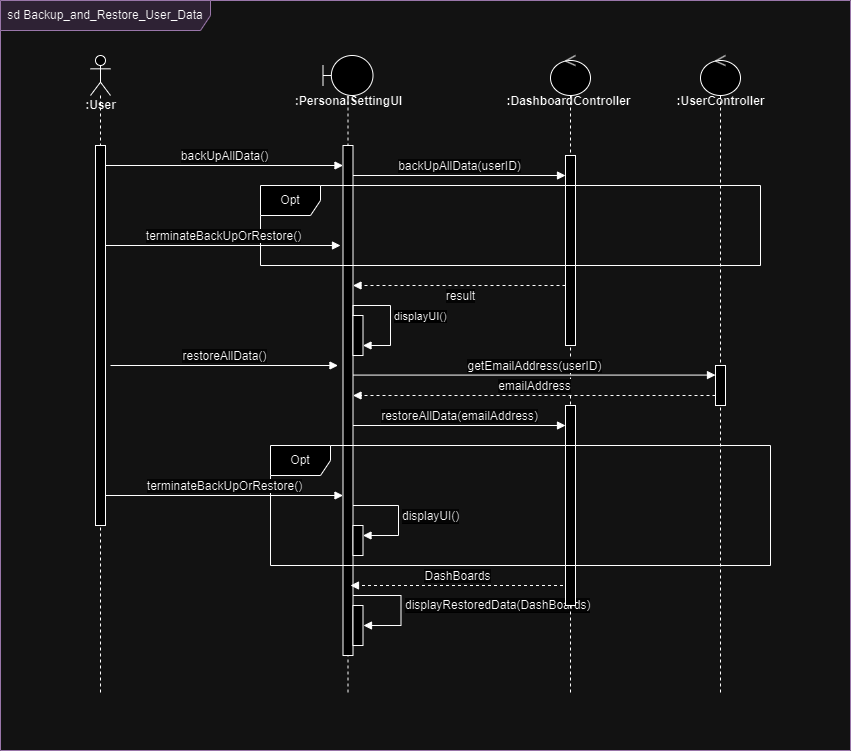

The diagram above was exported from draw.io. Its source (the exported page's mxGraphModel, read from the mxfile embedded in the PNG):
<mxGraphModel dx="1393" dy="788" grid="1" gridSize="10" guides="1" tooltips="1" connect="1" arrows="1" fold="1" page="1" pageScale="1" pageWidth="850" pageHeight="1100" math="0" shadow="0">
  <root>
    <mxCell id="0" />
    <mxCell id="1" parent="0" />
    <mxCell id="fiFismom7TFnfdeaMlCz-1" value="" style="shape=umlLifeline;perimeter=lifelinePerimeter;whiteSpace=wrap;html=1;container=1;dropTarget=0;collapsible=0;recursiveResize=0;outlineConnect=0;portConstraint=eastwest;newEdgeStyle={&quot;curved&quot;:0,&quot;rounded&quot;:0};participant=umlActor;strokeColor=default;align=center;verticalAlign=bottom;fontFamily=Helvetica;fontSize=12;fontColor=default;fillColor=default;" parent="1" vertex="1">
      <mxGeometry x="340" y="80" width="20" height="640" as="geometry" />
    </mxCell>
    <mxCell id="fiFismom7TFnfdeaMlCz-2" value="" style="html=1;points=[[0,0,0,0,5],[0,1,0,0,-5],[1,0,0,0,5],[1,1,0,0,-5]];perimeter=orthogonalPerimeter;outlineConnect=0;targetShapes=umlLifeline;portConstraint=eastwest;newEdgeStyle={&quot;curved&quot;:0,&quot;rounded&quot;:0};strokeColor=default;align=center;verticalAlign=bottom;fontFamily=Helvetica;fontSize=12;fontColor=default;fillColor=default;" parent="fiFismom7TFnfdeaMlCz-1" vertex="1">
      <mxGeometry x="5" y="90" width="10" height="380" as="geometry" />
    </mxCell>
    <mxCell id="Ts3vcEo9JU1vxh9fjrlP-1" value=":User" style="text;align=center;fontStyle=1;verticalAlign=middle;spacingLeft=3;spacingRight=3;strokeColor=none;rotatable=0;points=[[0,0.5],[1,0.5]];portConstraint=eastwest;html=1;fontFamily=Helvetica;fontSize=12;fontColor=default;" parent="1" vertex="1">
      <mxGeometry x="310" y="120" width="80" height="20" as="geometry" />
    </mxCell>
    <mxCell id="Ts3vcEo9JU1vxh9fjrlP-2" value="" style="shape=umlLifeline;perimeter=lifelinePerimeter;whiteSpace=wrap;html=1;container=1;dropTarget=0;collapsible=0;recursiveResize=0;outlineConnect=0;portConstraint=eastwest;newEdgeStyle={&quot;curved&quot;:0,&quot;rounded&quot;:0};participant=umlBoundary;" parent="1" vertex="1">
      <mxGeometry x="572.5" y="80" width="50" height="640" as="geometry" />
    </mxCell>
    <mxCell id="Ts3vcEo9JU1vxh9fjrlP-3" value="" style="html=1;points=[[0,0,0,0,5],[0,1,0,0,-5],[1,0,0,0,5],[1,1,0,0,-5]];perimeter=orthogonalPerimeter;outlineConnect=0;targetShapes=umlLifeline;portConstraint=eastwest;newEdgeStyle={&quot;curved&quot;:0,&quot;rounded&quot;:0};strokeColor=default;align=center;verticalAlign=bottom;fontFamily=Helvetica;fontSize=12;fontColor=default;fillColor=default;" parent="Ts3vcEo9JU1vxh9fjrlP-2" vertex="1">
      <mxGeometry x="20" y="90" width="10" height="510" as="geometry" />
    </mxCell>
    <mxCell id="Ts3vcEo9JU1vxh9fjrlP-26" value="" style="html=1;points=[[0,0,0,0,5],[0,1,0,0,-5],[1,0,0,0,5],[1,1,0,0,-5]];perimeter=orthogonalPerimeter;outlineConnect=0;targetShapes=umlLifeline;portConstraint=eastwest;newEdgeStyle={&quot;curved&quot;:0,&quot;rounded&quot;:0};" parent="Ts3vcEo9JU1vxh9fjrlP-2" vertex="1">
      <mxGeometry x="30" y="260" width="10" height="40" as="geometry" />
    </mxCell>
    <mxCell id="Ts3vcEo9JU1vxh9fjrlP-36" value="" style="html=1;points=[[0,0,0,0,5],[0,1,0,0,-5],[1,0,0,0,5],[1,1,0,0,-5]];perimeter=orthogonalPerimeter;outlineConnect=0;targetShapes=umlLifeline;portConstraint=eastwest;newEdgeStyle={&quot;curved&quot;:0,&quot;rounded&quot;:0};" parent="Ts3vcEo9JU1vxh9fjrlP-2" vertex="1">
      <mxGeometry x="30" y="550" width="10" height="40" as="geometry" />
    </mxCell>
    <mxCell id="Ts3vcEo9JU1vxh9fjrlP-37" value="&lt;span style=&quot;font-size: 12px; text-wrap: wrap; background-color: rgb(251, 251, 251);&quot;&gt;displayRestoredData(&lt;/span&gt;&lt;span style=&quot;font-size: 12px; text-wrap: wrap; background-color: rgb(251, 251, 251);&quot;&gt;DashBoards&lt;/span&gt;&lt;span style=&quot;font-size: 12px; text-wrap: wrap; background-color: rgb(251, 251, 251);&quot;&gt;)&lt;/span&gt;" style="html=1;align=left;spacingLeft=2;endArrow=block;rounded=0;edgeStyle=orthogonalEdgeStyle;curved=0;rounded=0;" parent="Ts3vcEo9JU1vxh9fjrlP-2" edge="1">
      <mxGeometry relative="1" as="geometry">
        <mxPoint x="30" y="540" as="sourcePoint" />
        <Array as="points">
          <mxPoint x="78" y="540" />
          <mxPoint x="78" y="570" />
          <mxPoint x="40" y="570" />
        </Array>
        <mxPoint x="40.5" y="570" as="targetPoint" />
      </mxGeometry>
    </mxCell>
    <mxCell id="Ts3vcEo9JU1vxh9fjrlP-6" value="&lt;div&gt;&lt;br&gt;&lt;/div&gt;:&lt;b style=&quot;text-wrap: wrap;&quot;&gt;PersonalSettingUI&lt;/b&gt;&lt;div&gt;&lt;span style=&quot;text-wrap: wrap;&quot;&gt;&lt;br&gt;&lt;/span&gt;&lt;div&gt;&lt;b style=&quot;text-wrap: wrap;&quot;&gt;&lt;br&gt;&lt;/b&gt;&lt;/div&gt;&lt;/div&gt;" style="text;align=center;fontStyle=1;verticalAlign=middle;spacingLeft=3;spacingRight=3;strokeColor=none;rotatable=0;points=[[0,0.5],[1,0.5]];portConstraint=eastwest;html=1;fontFamily=Helvetica;fontSize=12;fontColor=default;" parent="1" vertex="1">
      <mxGeometry x="530" y="120" width="135" height="25" as="geometry" />
    </mxCell>
    <mxCell id="Ts3vcEo9JU1vxh9fjrlP-7" value="&lt;span style=&quot;font-size: 12px; text-align: left; text-wrap: wrap; background-color: rgb(251, 251, 251);&quot;&gt;backUpAllData()&lt;/span&gt;" style="html=1;verticalAlign=bottom;endArrow=block;curved=0;rounded=0;" parent="1" edge="1">
      <mxGeometry width="80" relative="1" as="geometry">
        <mxPoint x="355" y="190" as="sourcePoint" />
        <mxPoint x="592.5" y="190" as="targetPoint" />
      </mxGeometry>
    </mxCell>
    <mxCell id="Ts3vcEo9JU1vxh9fjrlP-15" value="" style="shape=umlLifeline;perimeter=lifelinePerimeter;whiteSpace=wrap;html=1;container=1;dropTarget=0;collapsible=0;recursiveResize=0;outlineConnect=0;portConstraint=eastwest;newEdgeStyle={&quot;curved&quot;:0,&quot;rounded&quot;:0};participant=umlControl;strokeColor=default;align=center;verticalAlign=bottom;fontFamily=Helvetica;fontSize=12;fontColor=default;fillColor=default;" parent="1" vertex="1">
      <mxGeometry x="800" y="80" width="40" height="640" as="geometry" />
    </mxCell>
    <mxCell id="Ts3vcEo9JU1vxh9fjrlP-16" value="" style="html=1;points=[[0,0,0,0,5],[0,1,0,0,-5],[1,0,0,0,5],[1,1,0,0,-5]];perimeter=orthogonalPerimeter;outlineConnect=0;targetShapes=umlLifeline;portConstraint=eastwest;newEdgeStyle={&quot;curved&quot;:0,&quot;rounded&quot;:0};strokeColor=default;align=center;verticalAlign=bottom;fontFamily=Helvetica;fontSize=12;fontColor=default;fillColor=default;" parent="Ts3vcEo9JU1vxh9fjrlP-15" vertex="1">
      <mxGeometry x="15" y="100" width="10" height="190" as="geometry" />
    </mxCell>
    <mxCell id="Ts3vcEo9JU1vxh9fjrlP-32" value="" style="html=1;points=[[0,0,0,0,5],[0,1,0,0,-5],[1,0,0,0,5],[1,1,0,0,-5]];perimeter=orthogonalPerimeter;outlineConnect=0;targetShapes=umlLifeline;portConstraint=eastwest;newEdgeStyle={&quot;curved&quot;:0,&quot;rounded&quot;:0};strokeColor=default;align=center;verticalAlign=bottom;fontFamily=Helvetica;fontSize=12;fontColor=default;fillColor=default;" parent="Ts3vcEo9JU1vxh9fjrlP-15" vertex="1">
      <mxGeometry x="15" y="350" width="10" height="200" as="geometry" />
    </mxCell>
    <mxCell id="Ts3vcEo9JU1vxh9fjrlP-19" value="&lt;span style=&quot;font-size: 12px; text-align: left; text-wrap: wrap; background-color: rgb(251, 251, 251);&quot;&gt;backUpAllData(userID)&lt;/span&gt;" style="html=1;verticalAlign=bottom;endArrow=block;curved=0;rounded=0;" parent="1" target="Ts3vcEo9JU1vxh9fjrlP-16" edge="1">
      <mxGeometry width="80" relative="1" as="geometry">
        <mxPoint x="602.5" y="200" as="sourcePoint" />
        <mxPoint x="775" y="200" as="targetPoint" />
      </mxGeometry>
    </mxCell>
    <mxCell id="Ts3vcEo9JU1vxh9fjrlP-20" value="&lt;div style=&quot;text-align: left;&quot;&gt;&lt;span style=&quot;font-size: 12px; text-wrap: wrap; background-color: rgb(251, 251, 251);&quot;&gt;result&lt;/span&gt;&lt;/div&gt;" style="html=1;verticalAlign=bottom;endArrow=block;curved=0;rounded=0;dashed=1;" parent="1" edge="1">
      <mxGeometry x="-0.0118" y="20" width="80" relative="1" as="geometry">
        <mxPoint x="815" y="310" as="sourcePoint" />
        <mxPoint x="602.5" y="310" as="targetPoint" />
        <Array as="points">
          <mxPoint x="720" y="310" />
        </Array>
        <mxPoint as="offset" />
      </mxGeometry>
    </mxCell>
    <mxCell id="Ts3vcEo9JU1vxh9fjrlP-21" value="" style="shape=umlLifeline;perimeter=lifelinePerimeter;whiteSpace=wrap;html=1;container=1;dropTarget=0;collapsible=0;recursiveResize=0;outlineConnect=0;portConstraint=eastwest;newEdgeStyle={&quot;curved&quot;:0,&quot;rounded&quot;:0};participant=umlControl;strokeColor=default;align=center;verticalAlign=bottom;fontFamily=Helvetica;fontSize=12;fontColor=default;fillColor=default;size=40;" parent="1" vertex="1">
      <mxGeometry x="950" y="80" width="40" height="640" as="geometry" />
    </mxCell>
    <mxCell id="Ts3vcEo9JU1vxh9fjrlP-22" value="" style="html=1;points=[[0,0,0,0,5],[0,1,0,0,-5],[1,0,0,0,5],[1,1,0,0,-5]];perimeter=orthogonalPerimeter;outlineConnect=0;targetShapes=umlLifeline;portConstraint=eastwest;newEdgeStyle={&quot;curved&quot;:0,&quot;rounded&quot;:0};strokeColor=default;align=center;verticalAlign=bottom;fontFamily=Helvetica;fontSize=12;fontColor=default;fillColor=default;" parent="Ts3vcEo9JU1vxh9fjrlP-21" vertex="1">
      <mxGeometry x="15" y="310" width="10" height="40" as="geometry" />
    </mxCell>
    <mxCell id="Ts3vcEo9JU1vxh9fjrlP-23" value="&lt;div&gt;&lt;br&gt;&lt;/div&gt;:Dashboard&lt;b style=&quot;text-wrap: wrap;&quot;&gt;Controller&lt;/b&gt;&lt;div&gt;&lt;span style=&quot;text-wrap: wrap;&quot;&gt;&lt;br&gt;&lt;/span&gt;&lt;div&gt;&lt;b style=&quot;text-wrap: wrap;&quot;&gt;&lt;br&gt;&lt;/b&gt;&lt;/div&gt;&lt;/div&gt;" style="text;align=center;fontStyle=1;verticalAlign=middle;spacingLeft=3;spacingRight=3;strokeColor=none;rotatable=0;points=[[0,0.5],[1,0.5]];portConstraint=eastwest;html=1;fontFamily=Helvetica;fontSize=12;fontColor=default;" parent="1" vertex="1">
      <mxGeometry x="750" y="120" width="135" height="25" as="geometry" />
    </mxCell>
    <mxCell id="Ts3vcEo9JU1vxh9fjrlP-28" value="&lt;span style=&quot;font-size: 12px; text-align: left; text-wrap: wrap; background-color: rgb(251, 251, 251);&quot;&gt;restoreAllData()&lt;/span&gt;" style="html=1;verticalAlign=bottom;endArrow=block;curved=0;rounded=0;" parent="1" edge="1">
      <mxGeometry width="80" relative="1" as="geometry">
        <mxPoint x="360" y="390" as="sourcePoint" />
        <mxPoint x="587.5" y="390" as="targetPoint" />
      </mxGeometry>
    </mxCell>
    <mxCell id="Ts3vcEo9JU1vxh9fjrlP-29" value="&lt;span style=&quot;font-size: 12px; text-align: left; text-wrap: wrap; background-color: rgb(251, 251, 251);&quot;&gt;getEmailAddress(userID)&lt;/span&gt;" style="html=1;verticalAlign=bottom;endArrow=block;curved=0;rounded=0;" parent="1" edge="1">
      <mxGeometry width="80" relative="1" as="geometry">
        <mxPoint x="602.5" y="399.58" as="sourcePoint" />
        <mxPoint x="965" y="399.58" as="targetPoint" />
      </mxGeometry>
    </mxCell>
    <mxCell id="Ts3vcEo9JU1vxh9fjrlP-31" value="&lt;div style=&quot;text-align: left;&quot;&gt;&lt;span style=&quot;font-size: 12px; text-wrap: wrap; background-color: rgb(251, 251, 251);&quot;&gt;emailAddress&lt;/span&gt;&lt;/div&gt;" style="html=1;verticalAlign=bottom;endArrow=block;curved=0;rounded=0;dashed=1;" parent="1" edge="1">
      <mxGeometry width="80" relative="1" as="geometry">
        <mxPoint x="965" y="420" as="sourcePoint" />
        <mxPoint x="602.5" y="420" as="targetPoint" />
      </mxGeometry>
    </mxCell>
    <mxCell id="Ts3vcEo9JU1vxh9fjrlP-33" value="&lt;span style=&quot;font-size: 12px; text-align: left; text-wrap: wrap; background-color: rgb(251, 251, 251);&quot;&gt;restoreAllData(&lt;/span&gt;&lt;span style=&quot;font-size: 12px; text-align: left; text-wrap: wrap; background-color: rgb(251, 251, 251);&quot;&gt;emailAddress&lt;/span&gt;&lt;span style=&quot;font-size: 12px; text-align: left; text-wrap: wrap; background-color: rgb(251, 251, 251);&quot;&gt;)&lt;/span&gt;" style="html=1;verticalAlign=bottom;endArrow=block;curved=0;rounded=0;" parent="1" edge="1">
      <mxGeometry width="80" relative="1" as="geometry">
        <mxPoint x="602.5" y="450" as="sourcePoint" />
        <mxPoint x="815" y="450" as="targetPoint" />
      </mxGeometry>
    </mxCell>
    <mxCell id="Ts3vcEo9JU1vxh9fjrlP-34" value="&lt;div style=&quot;text-align: left;&quot;&gt;&lt;span style=&quot;font-size: 12px; text-wrap: wrap; background-color: rgb(251, 251, 251);&quot;&gt;DashBoards&lt;/span&gt;&lt;br&gt;&lt;/div&gt;" style="html=1;verticalAlign=bottom;endArrow=block;curved=0;rounded=0;dashed=1;" parent="1" edge="1">
      <mxGeometry width="80" relative="1" as="geometry">
        <mxPoint x="812.5" y="610" as="sourcePoint" />
        <mxPoint x="600" y="610" as="targetPoint" />
      </mxGeometry>
    </mxCell>
    <mxCell id="Ts3vcEo9JU1vxh9fjrlP-38" value="Opt" style="shape=umlFrame;whiteSpace=wrap;html=1;pointerEvents=0;" parent="1" vertex="1">
      <mxGeometry x="520" y="470" width="500" height="120" as="geometry" />
    </mxCell>
    <mxCell id="Ts3vcEo9JU1vxh9fjrlP-39" value="&lt;span style=&quot;font-size: 12px; text-align: left; text-wrap: wrap; background-color: rgb(251, 251, 251);&quot;&gt;terminateBackUpOrRestore()&lt;/span&gt;" style="html=1;verticalAlign=bottom;endArrow=block;curved=0;rounded=0;" parent="1" edge="1">
      <mxGeometry width="80" relative="1" as="geometry">
        <mxPoint x="355" y="520" as="sourcePoint" />
        <mxPoint x="592.5" y="520" as="targetPoint" />
      </mxGeometry>
    </mxCell>
    <mxCell id="Ts3vcEo9JU1vxh9fjrlP-41" value="" style="html=1;points=[[0,0,0,0,5],[0,1,0,0,-5],[1,0,0,0,5],[1,1,0,0,-5]];perimeter=orthogonalPerimeter;outlineConnect=0;targetShapes=umlLifeline;portConstraint=eastwest;newEdgeStyle={&quot;curved&quot;:0,&quot;rounded&quot;:0};" parent="1" vertex="1">
      <mxGeometry x="602.5" y="550" width="10" height="30" as="geometry" />
    </mxCell>
    <mxCell id="Ts3vcEo9JU1vxh9fjrlP-42" value="&lt;span style=&quot;font-size: 12px; text-wrap: wrap; background-color: rgb(251, 251, 251);&quot;&gt;displayUI()&lt;/span&gt;" style="html=1;align=left;spacingLeft=2;endArrow=block;rounded=0;edgeStyle=orthogonalEdgeStyle;curved=0;rounded=0;" parent="1" source="Ts3vcEo9JU1vxh9fjrlP-3" target="Ts3vcEo9JU1vxh9fjrlP-41" edge="1">
      <mxGeometry relative="1" as="geometry">
        <mxPoint x="600" y="515" as="sourcePoint" />
        <Array as="points">
          <mxPoint x="648" y="530" />
          <mxPoint x="648" y="560" />
        </Array>
        <mxPoint x="610" y="550" as="targetPoint" />
      </mxGeometry>
    </mxCell>
    <mxCell id="Ts3vcEo9JU1vxh9fjrlP-43" value="Opt" style="shape=umlFrame;whiteSpace=wrap;html=1;pointerEvents=0;" parent="1" vertex="1">
      <mxGeometry x="510" y="210" width="500" height="80" as="geometry" />
    </mxCell>
    <mxCell id="Ts3vcEo9JU1vxh9fjrlP-44" value="&lt;span style=&quot;font-size: 12px; text-align: left; text-wrap: wrap; background-color: rgb(251, 251, 251);&quot;&gt;terminateBackUpOrRestore()&lt;/span&gt;" style="html=1;verticalAlign=bottom;endArrow=block;curved=0;rounded=0;" parent="1" edge="1">
      <mxGeometry width="80" relative="1" as="geometry">
        <mxPoint x="355" y="270" as="sourcePoint" />
        <mxPoint x="590" y="270" as="targetPoint" />
      </mxGeometry>
    </mxCell>
    <mxCell id="Ts3vcEo9JU1vxh9fjrlP-27" value="displayUI()" style="html=1;align=left;spacingLeft=2;endArrow=block;rounded=0;edgeStyle=orthogonalEdgeStyle;curved=0;rounded=0;" parent="1" edge="1">
      <mxGeometry relative="1" as="geometry">
        <mxPoint x="602.5" y="340" as="sourcePoint" />
        <Array as="points">
          <mxPoint x="602" y="330" />
          <mxPoint x="640" y="330" />
          <mxPoint x="640" y="370" />
        </Array>
        <mxPoint x="612.5" y="370" as="targetPoint" />
      </mxGeometry>
    </mxCell>
    <mxCell id="Ts3vcEo9JU1vxh9fjrlP-48" value="sd&amp;nbsp;Backup_and_Restore_User_Data" style="shape=umlFrame;whiteSpace=wrap;html=1;pointerEvents=0;width=210;height=30;fillColor=#e1d5e7;strokeColor=#9673a6;" parent="1" vertex="1">
      <mxGeometry x="250" y="25" width="850" height="750" as="geometry" />
    </mxCell>
    <mxCell id="kERyETG9UBJsuMSgzVu_-1" value="&lt;div&gt;&lt;br&gt;&lt;/div&gt;:User&lt;b style=&quot;text-wrap: wrap;&quot;&gt;Controller&lt;/b&gt;&lt;div&gt;&lt;span style=&quot;text-wrap: wrap;&quot;&gt;&lt;br&gt;&lt;/span&gt;&lt;div&gt;&lt;b style=&quot;text-wrap: wrap;&quot;&gt;&lt;br&gt;&lt;/b&gt;&lt;/div&gt;&lt;/div&gt;" style="text;align=center;fontStyle=1;verticalAlign=middle;spacingLeft=3;spacingRight=3;strokeColor=none;rotatable=0;points=[[0,0.5],[1,0.5]];portConstraint=eastwest;html=1;fontFamily=Helvetica;fontSize=12;fontColor=default;" parent="1" vertex="1">
      <mxGeometry x="902.5" y="120" width="135" height="25" as="geometry" />
    </mxCell>
  </root>
</mxGraphModel>